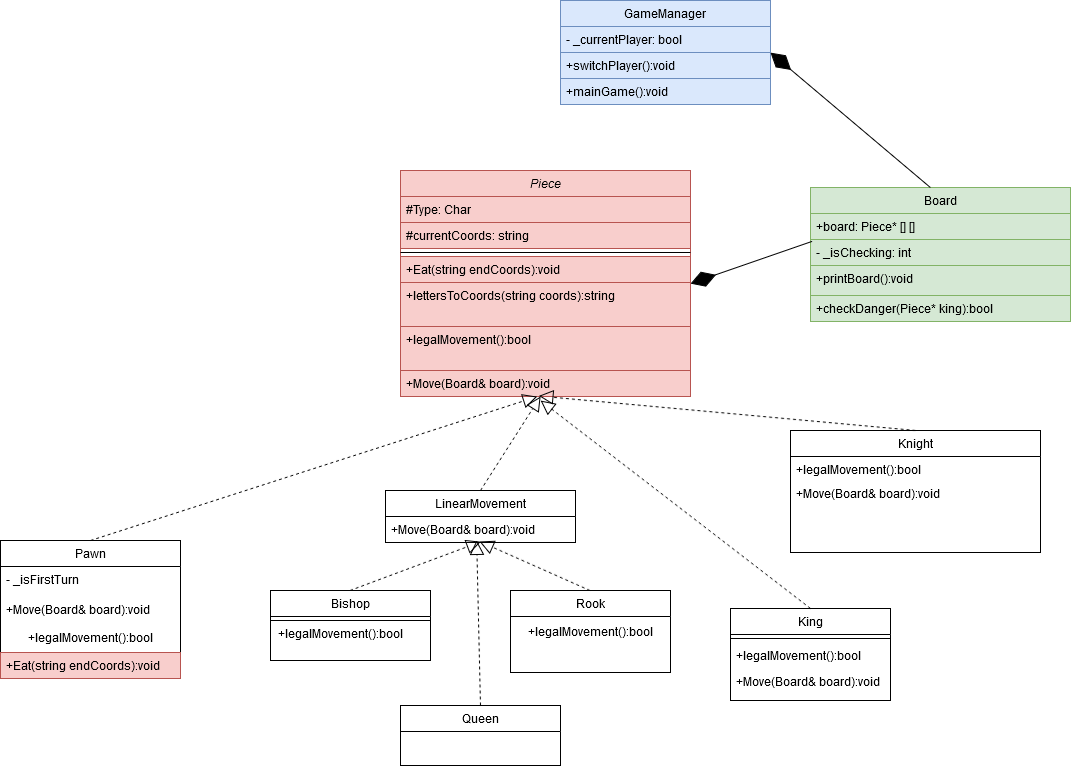

The diagram above was exported from draw.io. Its source (the exported page's mxGraphModel, read from the mxfile embedded in the PNG):
<mxGraphModel dx="1024" dy="457" grid="1" gridSize="10" guides="1" tooltips="1" connect="1" arrows="1" fold="1" page="1" pageScale="1" pageWidth="2000" pageHeight="2000" math="0" shadow="0">
  <root>
    <mxCell id="WIyWlLk6GJQsqaUBKTNV-0" />
    <mxCell id="WIyWlLk6GJQsqaUBKTNV-1" parent="WIyWlLk6GJQsqaUBKTNV-0" />
    <mxCell id="zkfFHV4jXpPFQw0GAbJ--0" value="Piece" style="swimlane;fontStyle=2;align=center;verticalAlign=top;childLayout=stackLayout;horizontal=1;startSize=26;horizontalStack=0;resizeParent=1;resizeLast=0;collapsible=1;marginBottom=0;rounded=0;shadow=0;strokeWidth=1;fillColor=#f8cecc;strokeColor=#b85450;" parent="WIyWlLk6GJQsqaUBKTNV-1" vertex="1">
      <mxGeometry x="780" y="420" width="290" height="226" as="geometry">
        <mxRectangle x="230" y="140" width="160" height="26" as="alternateBounds" />
      </mxGeometry>
    </mxCell>
    <mxCell id="zkfFHV4jXpPFQw0GAbJ--1" value="#Type: Char" style="text;align=left;verticalAlign=top;spacingLeft=4;spacingRight=4;overflow=hidden;rotatable=0;points=[[0,0.5],[1,0.5]];portConstraint=eastwest;fillColor=#f8cecc;strokeColor=#b85450;" parent="zkfFHV4jXpPFQw0GAbJ--0" vertex="1">
      <mxGeometry y="26" width="290" height="26" as="geometry" />
    </mxCell>
    <mxCell id="R7oq0aS8k1tHFeK0K18Y-14" value="#currentCoords: string" style="text;align=left;verticalAlign=top;spacingLeft=4;spacingRight=4;overflow=hidden;rotatable=0;points=[[0,0.5],[1,0.5]];portConstraint=eastwest;fillColor=#f8cecc;strokeColor=#b85450;" parent="zkfFHV4jXpPFQw0GAbJ--0" vertex="1">
      <mxGeometry y="52" width="290" height="26" as="geometry" />
    </mxCell>
    <mxCell id="zkfFHV4jXpPFQw0GAbJ--4" value="" style="line;html=1;strokeWidth=1;align=left;verticalAlign=middle;spacingTop=-1;spacingLeft=3;spacingRight=3;rotatable=0;labelPosition=right;points=[];portConstraint=eastwest;" parent="zkfFHV4jXpPFQw0GAbJ--0" vertex="1">
      <mxGeometry y="78" width="290" height="8" as="geometry" />
    </mxCell>
    <mxCell id="dtcu9jvEhgLuVJLjHNwk-0" value="+Eat(string endCoords):void" style="text;align=left;verticalAlign=top;spacingLeft=4;spacingRight=4;overflow=hidden;rotatable=0;points=[[0,0.5],[1,0.5]];portConstraint=eastwest;fillColor=#f8cecc;strokeColor=#b85450;" parent="zkfFHV4jXpPFQw0GAbJ--0" vertex="1">
      <mxGeometry y="86" width="290" height="26" as="geometry" />
    </mxCell>
    <mxCell id="R7oq0aS8k1tHFeK0K18Y-16" value="+lettersToCoords(string coords):string" style="text;strokeColor=#b85450;fillColor=#f8cecc;align=left;verticalAlign=top;spacingLeft=4;spacingRight=4;overflow=hidden;rotatable=0;points=[[0,0.5],[1,0.5]];portConstraint=eastwest;whiteSpace=wrap;html=1;" parent="zkfFHV4jXpPFQw0GAbJ--0" vertex="1">
      <mxGeometry y="112" width="290" height="44" as="geometry" />
    </mxCell>
    <mxCell id="ooEE_Q7ZoYRjP8lzaRCq-7" value="+legalMovement():bool" style="text;strokeColor=#b85450;fillColor=#f8cecc;align=left;verticalAlign=top;spacingLeft=4;spacingRight=4;overflow=hidden;rotatable=0;points=[[0,0.5],[1,0.5]];portConstraint=eastwest;whiteSpace=wrap;html=1;" vertex="1" parent="zkfFHV4jXpPFQw0GAbJ--0">
      <mxGeometry y="156" width="290" height="44" as="geometry" />
    </mxCell>
    <mxCell id="zkfFHV4jXpPFQw0GAbJ--5" value="+Move(Board&amp; board):void" style="text;align=left;verticalAlign=top;spacingLeft=4;spacingRight=4;overflow=hidden;rotatable=0;points=[[0,0.5],[1,0.5]];portConstraint=eastwest;fillColor=#f8cecc;strokeColor=#b85450;" parent="zkfFHV4jXpPFQw0GAbJ--0" vertex="1">
      <mxGeometry y="200" width="290" height="26" as="geometry" />
    </mxCell>
    <mxCell id="zkfFHV4jXpPFQw0GAbJ--6" value="Rook" style="swimlane;fontStyle=0;align=center;verticalAlign=top;childLayout=stackLayout;horizontal=1;startSize=26;horizontalStack=0;resizeParent=1;resizeLast=0;collapsible=1;marginBottom=0;rounded=0;shadow=0;strokeWidth=1;" parent="WIyWlLk6GJQsqaUBKTNV-1" vertex="1">
      <mxGeometry x="890" y="840" width="160" height="82" as="geometry">
        <mxRectangle x="130" y="380" width="160" height="26" as="alternateBounds" />
      </mxGeometry>
    </mxCell>
    <mxCell id="ooEE_Q7ZoYRjP8lzaRCq-16" value="+legalMovement():bool" style="text;html=1;align=center;verticalAlign=middle;resizable=0;points=[];autosize=1;strokeColor=none;fillColor=none;" vertex="1" parent="zkfFHV4jXpPFQw0GAbJ--6">
      <mxGeometry y="26" width="160" height="30" as="geometry" />
    </mxCell>
    <mxCell id="zkfFHV4jXpPFQw0GAbJ--13" value="King" style="swimlane;fontStyle=0;align=center;verticalAlign=top;childLayout=stackLayout;horizontal=1;startSize=26;horizontalStack=0;resizeParent=1;resizeLast=0;collapsible=1;marginBottom=0;rounded=0;shadow=0;strokeWidth=1;" parent="WIyWlLk6GJQsqaUBKTNV-1" vertex="1">
      <mxGeometry x="1110" y="858" width="160" height="92" as="geometry">
        <mxRectangle x="340" y="380" width="170" height="26" as="alternateBounds" />
      </mxGeometry>
    </mxCell>
    <mxCell id="zkfFHV4jXpPFQw0GAbJ--15" value="" style="line;html=1;strokeWidth=1;align=left;verticalAlign=middle;spacingTop=-1;spacingLeft=3;spacingRight=3;rotatable=0;labelPosition=right;points=[];portConstraint=eastwest;" parent="zkfFHV4jXpPFQw0GAbJ--13" vertex="1">
      <mxGeometry y="26" width="160" height="8" as="geometry" />
    </mxCell>
    <mxCell id="ooEE_Q7ZoYRjP8lzaRCq-21" value="+legalMovement():bool" style="text;align=left;verticalAlign=top;spacingLeft=4;spacingRight=4;overflow=hidden;rotatable=0;points=[[0,0.5],[1,0.5]];portConstraint=eastwest;whiteSpace=wrap;html=1;" vertex="1" parent="zkfFHV4jXpPFQw0GAbJ--13">
      <mxGeometry y="34" width="160" height="26" as="geometry" />
    </mxCell>
    <mxCell id="ooEE_Q7ZoYRjP8lzaRCq-30" value="+Move(Board&amp; board):void" style="text;align=left;verticalAlign=top;spacingLeft=4;spacingRight=4;overflow=hidden;rotatable=0;points=[[0,0.5],[1,0.5]];portConstraint=eastwest;" vertex="1" parent="zkfFHV4jXpPFQw0GAbJ--13">
      <mxGeometry y="60" width="160" height="26" as="geometry" />
    </mxCell>
    <mxCell id="dtcu9jvEhgLuVJLjHNwk-4" value="Bishop" style="swimlane;fontStyle=0;align=center;verticalAlign=top;childLayout=stackLayout;horizontal=1;startSize=26;horizontalStack=0;resizeParent=1;resizeLast=0;collapsible=1;marginBottom=0;rounded=0;shadow=0;strokeWidth=1;" parent="WIyWlLk6GJQsqaUBKTNV-1" vertex="1">
      <mxGeometry x="650" y="840" width="160" height="70" as="geometry">
        <mxRectangle x="340" y="380" width="170" height="26" as="alternateBounds" />
      </mxGeometry>
    </mxCell>
    <mxCell id="dtcu9jvEhgLuVJLjHNwk-5" value="" style="line;html=1;strokeWidth=1;align=left;verticalAlign=middle;spacingTop=-1;spacingLeft=3;spacingRight=3;rotatable=0;labelPosition=right;points=[];portConstraint=eastwest;" parent="dtcu9jvEhgLuVJLjHNwk-4" vertex="1">
      <mxGeometry y="26" width="160" height="8" as="geometry" />
    </mxCell>
    <mxCell id="dtcu9jvEhgLuVJLjHNwk-8" value="Pawn" style="swimlane;fontStyle=0;align=center;verticalAlign=top;childLayout=stackLayout;horizontal=1;startSize=26;horizontalStack=0;resizeParent=1;resizeLast=0;collapsible=1;marginBottom=0;rounded=0;shadow=0;strokeWidth=1;" parent="WIyWlLk6GJQsqaUBKTNV-1" vertex="1">
      <mxGeometry x="380" y="790" width="180" height="138" as="geometry">
        <mxRectangle x="130" y="380" width="160" height="26" as="alternateBounds" />
      </mxGeometry>
    </mxCell>
    <mxCell id="d8cVsYf8nUbvmdTh5U_F-16" value="- _isFirstTurn" style="text;align=left;verticalAlign=top;spacingLeft=4;spacingRight=4;overflow=hidden;rotatable=0;points=[[0,0.5],[1,0.5]];portConstraint=eastwest;whiteSpace=wrap;html=1;" parent="dtcu9jvEhgLuVJLjHNwk-8" vertex="1">
      <mxGeometry y="26" width="180" height="30" as="geometry" />
    </mxCell>
    <mxCell id="ooEE_Q7ZoYRjP8lzaRCq-28" value="+Move(Board&amp; board):void" style="text;align=left;verticalAlign=top;spacingLeft=4;spacingRight=4;overflow=hidden;rotatable=0;points=[[0,0.5],[1,0.5]];portConstraint=eastwest;" vertex="1" parent="dtcu9jvEhgLuVJLjHNwk-8">
      <mxGeometry y="56" width="180" height="26" as="geometry" />
    </mxCell>
    <mxCell id="ooEE_Q7ZoYRjP8lzaRCq-19" value="+legalMovement():bool" style="text;html=1;align=center;verticalAlign=middle;resizable=0;points=[];autosize=1;strokeColor=none;fillColor=none;" vertex="1" parent="dtcu9jvEhgLuVJLjHNwk-8">
      <mxGeometry y="82" width="180" height="30" as="geometry" />
    </mxCell>
    <mxCell id="ooEE_Q7ZoYRjP8lzaRCq-31" value="+Eat(string endCoords):void" style="text;align=left;verticalAlign=top;spacingLeft=4;spacingRight=4;overflow=hidden;rotatable=0;points=[[0,0.5],[1,0.5]];portConstraint=eastwest;fillColor=#f8cecc;strokeColor=#b85450;" vertex="1" parent="dtcu9jvEhgLuVJLjHNwk-8">
      <mxGeometry y="112" width="180" height="26" as="geometry" />
    </mxCell>
    <mxCell id="dtcu9jvEhgLuVJLjHNwk-10" value="Queen" style="swimlane;fontStyle=0;align=center;verticalAlign=top;childLayout=stackLayout;horizontal=1;startSize=26;horizontalStack=0;resizeParent=1;resizeLast=0;collapsible=1;marginBottom=0;rounded=0;shadow=0;strokeWidth=1;" parent="WIyWlLk6GJQsqaUBKTNV-1" vertex="1">
      <mxGeometry x="780" y="955" width="160" height="60" as="geometry">
        <mxRectangle x="130" y="380" width="160" height="26" as="alternateBounds" />
      </mxGeometry>
    </mxCell>
    <mxCell id="dtcu9jvEhgLuVJLjHNwk-12" value="Knight" style="swimlane;fontStyle=0;align=center;verticalAlign=top;childLayout=stackLayout;horizontal=1;startSize=26;horizontalStack=0;resizeParent=1;resizeLast=0;collapsible=1;marginBottom=0;rounded=0;shadow=0;strokeWidth=1;" parent="WIyWlLk6GJQsqaUBKTNV-1" vertex="1">
      <mxGeometry x="1170" y="680" width="250" height="122" as="geometry">
        <mxRectangle x="130" y="380" width="160" height="26" as="alternateBounds" />
      </mxGeometry>
    </mxCell>
    <mxCell id="ooEE_Q7ZoYRjP8lzaRCq-20" value="+legalMovement():bool" style="text;align=left;verticalAlign=top;spacingLeft=4;spacingRight=4;overflow=hidden;rotatable=0;points=[[0,0.5],[1,0.5]];portConstraint=eastwest;whiteSpace=wrap;html=1;" vertex="1" parent="dtcu9jvEhgLuVJLjHNwk-12">
      <mxGeometry y="26" width="250" height="24" as="geometry" />
    </mxCell>
    <mxCell id="ooEE_Q7ZoYRjP8lzaRCq-29" value="+Move(Board&amp; board):void" style="text;align=left;verticalAlign=top;spacingLeft=4;spacingRight=4;overflow=hidden;rotatable=0;points=[[0,0.5],[1,0.5]];portConstraint=eastwest;" vertex="1" parent="dtcu9jvEhgLuVJLjHNwk-12">
      <mxGeometry y="50" width="250" height="26" as="geometry" />
    </mxCell>
    <mxCell id="dtcu9jvEhgLuVJLjHNwk-30" value="Board" style="swimlane;fontStyle=0;childLayout=stackLayout;horizontal=1;startSize=26;fillColor=#d5e8d4;horizontalStack=0;resizeParent=1;resizeParentMax=0;resizeLast=0;collapsible=1;marginBottom=0;whiteSpace=wrap;html=1;strokeColor=#82b366;" parent="WIyWlLk6GJQsqaUBKTNV-1" vertex="1">
      <mxGeometry x="1190" y="437" width="260" height="134" as="geometry" />
    </mxCell>
    <mxCell id="dtcu9jvEhgLuVJLjHNwk-31" value="+board: Piece* [] []" style="text;strokeColor=#82b366;fillColor=#d5e8d4;align=left;verticalAlign=top;spacingLeft=4;spacingRight=4;overflow=hidden;rotatable=0;points=[[0,0.5],[1,0.5]];portConstraint=eastwest;whiteSpace=wrap;html=1;" parent="dtcu9jvEhgLuVJLjHNwk-30" vertex="1">
      <mxGeometry y="26" width="260" height="26" as="geometry" />
    </mxCell>
    <mxCell id="dtcu9jvEhgLuVJLjHNwk-6" value="- _isChecking: int" style="text;align=left;verticalAlign=top;spacingLeft=4;spacingRight=4;overflow=hidden;rotatable=0;points=[[0,0.5],[1,0.5]];portConstraint=eastwest;fillColor=#d5e8d4;strokeColor=#82b366;" parent="dtcu9jvEhgLuVJLjHNwk-30" vertex="1">
      <mxGeometry y="52" width="260" height="26" as="geometry" />
    </mxCell>
    <mxCell id="ooEE_Q7ZoYRjP8lzaRCq-5" value="+printBoard():void" style="text;strokeColor=#82b366;fillColor=#d5e8d4;align=left;verticalAlign=top;spacingLeft=4;spacingRight=4;overflow=hidden;rotatable=0;points=[[0,0.5],[1,0.5]];portConstraint=eastwest;whiteSpace=wrap;html=1;" vertex="1" parent="dtcu9jvEhgLuVJLjHNwk-30">
      <mxGeometry y="78" width="260" height="30" as="geometry" />
    </mxCell>
    <mxCell id="ooEE_Q7ZoYRjP8lzaRCq-6" value="+checkDanger(Piece* king):bool" style="text;align=left;verticalAlign=top;spacingLeft=4;spacingRight=4;overflow=hidden;rotatable=0;points=[[0,0.5],[1,0.5]];portConstraint=eastwest;fillColor=#d5e8d4;strokeColor=#82b366;" vertex="1" parent="dtcu9jvEhgLuVJLjHNwk-30">
      <mxGeometry y="108" width="260" height="26" as="geometry" />
    </mxCell>
    <mxCell id="OmRH5K52T-_PeBJe1G_t-0" value="" style="endArrow=diamondThin;endFill=1;endSize=24;html=1;rounded=0;entryX=1;entryY=0.5;entryDx=0;entryDy=0;exitX=0.006;exitY=1.073;exitDx=0;exitDy=0;exitPerimeter=0;" parent="WIyWlLk6GJQsqaUBKTNV-1" source="dtcu9jvEhgLuVJLjHNwk-31" target="zkfFHV4jXpPFQw0GAbJ--0" edge="1">
      <mxGeometry width="160" relative="1" as="geometry">
        <mxPoint x="1120" y="466" as="sourcePoint" />
        <mxPoint x="1110" y="506" as="targetPoint" />
      </mxGeometry>
    </mxCell>
    <mxCell id="R7oq0aS8k1tHFeK0K18Y-9" value="" style="endArrow=block;dashed=1;endFill=0;endSize=12;html=1;rounded=0;exitX=0.5;exitY=0;exitDx=0;exitDy=0;entryX=0.477;entryY=0.982;entryDx=0;entryDy=0;entryPerimeter=0;" parent="WIyWlLk6GJQsqaUBKTNV-1" source="dtcu9jvEhgLuVJLjHNwk-12" edge="1" target="zkfFHV4jXpPFQw0GAbJ--5">
      <mxGeometry width="160" relative="1" as="geometry">
        <mxPoint x="870" y="697" as="sourcePoint" />
        <mxPoint x="890" y="560" as="targetPoint" />
        <Array as="points" />
      </mxGeometry>
    </mxCell>
    <mxCell id="R7oq0aS8k1tHFeK0K18Y-10" value="" style="endArrow=block;dashed=1;endFill=0;endSize=12;html=1;rounded=0;exitX=0.5;exitY=0;exitDx=0;exitDy=0;entryX=0.48;entryY=0.921;entryDx=0;entryDy=0;entryPerimeter=0;" parent="WIyWlLk6GJQsqaUBKTNV-1" source="dtcu9jvEhgLuVJLjHNwk-10" target="ooEE_Q7ZoYRjP8lzaRCq-10" edge="1">
      <mxGeometry width="160" relative="1" as="geometry">
        <mxPoint x="870" y="997" as="sourcePoint" />
        <mxPoint x="860" y="800" as="targetPoint" />
      </mxGeometry>
    </mxCell>
    <mxCell id="R7oq0aS8k1tHFeK0K18Y-12" value="" style="endArrow=block;dashed=1;endFill=0;endSize=12;html=1;rounded=0;exitX=0.5;exitY=0;exitDx=0;exitDy=0;" parent="WIyWlLk6GJQsqaUBKTNV-1" source="zkfFHV4jXpPFQw0GAbJ--13" edge="1">
      <mxGeometry width="160" relative="1" as="geometry">
        <mxPoint x="970" y="927" as="sourcePoint" />
        <mxPoint x="920" y="650" as="targetPoint" />
      </mxGeometry>
    </mxCell>
    <mxCell id="d8cVsYf8nUbvmdTh5U_F-17" value="" style="endArrow=block;dashed=1;endFill=0;endSize=12;html=1;rounded=0;exitX=0.5;exitY=0;exitDx=0;exitDy=0;entryX=0.471;entryY=1.005;entryDx=0;entryDy=0;entryPerimeter=0;" parent="WIyWlLk6GJQsqaUBKTNV-1" source="dtcu9jvEhgLuVJLjHNwk-8" target="zkfFHV4jXpPFQw0GAbJ--5" edge="1">
      <mxGeometry width="160" relative="1" as="geometry">
        <mxPoint x="555" y="790" as="sourcePoint" />
        <mxPoint x="720" y="750" as="targetPoint" />
        <Array as="points" />
      </mxGeometry>
    </mxCell>
    <mxCell id="ooEE_Q7ZoYRjP8lzaRCq-0" value="GameManager" style="swimlane;fontStyle=0;childLayout=stackLayout;horizontal=1;startSize=26;fillColor=#dae8fc;horizontalStack=0;resizeParent=1;resizeParentMax=0;resizeLast=0;collapsible=1;marginBottom=0;whiteSpace=wrap;html=1;strokeColor=#6c8ebf;" vertex="1" parent="WIyWlLk6GJQsqaUBKTNV-1">
      <mxGeometry x="940" y="250" width="210" height="104" as="geometry" />
    </mxCell>
    <mxCell id="dtcu9jvEhgLuVJLjHNwk-32" value="- _currentPlayer: bool" style="text;strokeColor=#6c8ebf;fillColor=#dae8fc;align=left;verticalAlign=top;spacingLeft=4;spacingRight=4;overflow=hidden;rotatable=0;points=[[0,0.5],[1,0.5]];portConstraint=eastwest;whiteSpace=wrap;html=1;" parent="ooEE_Q7ZoYRjP8lzaRCq-0" vertex="1">
      <mxGeometry y="26" width="210" height="26" as="geometry" />
    </mxCell>
    <mxCell id="dtcu9jvEhgLuVJLjHNwk-33" value="+switchPlayer():void " style="text;strokeColor=#6c8ebf;fillColor=#dae8fc;align=left;verticalAlign=top;spacingLeft=4;spacingRight=4;overflow=hidden;rotatable=0;points=[[0,0.5],[1,0.5]];portConstraint=eastwest;whiteSpace=wrap;html=1;" parent="ooEE_Q7ZoYRjP8lzaRCq-0" vertex="1">
      <mxGeometry y="52" width="210" height="26" as="geometry" />
    </mxCell>
    <mxCell id="R7oq0aS8k1tHFeK0K18Y-15" value="+mainGame():void " style="text;align=left;verticalAlign=top;spacingLeft=4;spacingRight=4;overflow=hidden;rotatable=0;points=[[0,0.5],[1,0.5]];portConstraint=eastwest;whiteSpace=wrap;html=1;fillColor=#dae8fc;strokeColor=#6c8ebf;" parent="ooEE_Q7ZoYRjP8lzaRCq-0" vertex="1">
      <mxGeometry y="78" width="210" height="26" as="geometry" />
    </mxCell>
    <mxCell id="ooEE_Q7ZoYRjP8lzaRCq-4" value="" style="endArrow=diamondThin;endFill=1;endSize=24;html=1;rounded=0;entryX=1;entryY=0.5;entryDx=0;entryDy=0;exitX=0.461;exitY=0;exitDx=0;exitDy=0;exitPerimeter=0;" edge="1" parent="WIyWlLk6GJQsqaUBKTNV-1" source="dtcu9jvEhgLuVJLjHNwk-30" target="ooEE_Q7ZoYRjP8lzaRCq-0">
      <mxGeometry width="160" relative="1" as="geometry">
        <mxPoint x="1440" y="323" as="sourcePoint" />
        <mxPoint x="1190" y="310" as="targetPoint" />
      </mxGeometry>
    </mxCell>
    <mxCell id="ooEE_Q7ZoYRjP8lzaRCq-9" value="LinearMovement" style="swimlane;fontStyle=0;childLayout=stackLayout;horizontal=1;startSize=26;fillColor=none;horizontalStack=0;resizeParent=1;resizeParentMax=0;resizeLast=0;collapsible=1;marginBottom=0;whiteSpace=wrap;html=1;" vertex="1" parent="WIyWlLk6GJQsqaUBKTNV-1">
      <mxGeometry x="765" y="740" width="190" height="52" as="geometry" />
    </mxCell>
    <mxCell id="ooEE_Q7ZoYRjP8lzaRCq-10" value="+Move(Board&amp;amp; board):void" style="text;strokeColor=none;fillColor=none;align=left;verticalAlign=top;spacingLeft=4;spacingRight=4;overflow=hidden;rotatable=0;points=[[0,0.5],[1,0.5]];portConstraint=eastwest;whiteSpace=wrap;html=1;" vertex="1" parent="ooEE_Q7ZoYRjP8lzaRCq-9">
      <mxGeometry y="26" width="190" height="26" as="geometry" />
    </mxCell>
    <mxCell id="ooEE_Q7ZoYRjP8lzaRCq-13" value="" style="endArrow=block;dashed=1;endFill=0;endSize=12;html=1;rounded=0;exitX=0.5;exitY=0;exitDx=0;exitDy=0;entryX=0.495;entryY=0.958;entryDx=0;entryDy=0;entryPerimeter=0;" edge="1" parent="WIyWlLk6GJQsqaUBKTNV-1" target="ooEE_Q7ZoYRjP8lzaRCq-10">
      <mxGeometry width="160" relative="1" as="geometry">
        <mxPoint x="969.52" y="840" as="sourcePoint" />
        <mxPoint x="860" y="730" as="targetPoint" />
      </mxGeometry>
    </mxCell>
    <mxCell id="ooEE_Q7ZoYRjP8lzaRCq-14" value="" style="endArrow=block;dashed=1;endFill=0;endSize=12;html=1;rounded=0;exitX=0.5;exitY=0;exitDx=0;exitDy=0;entryX=0.501;entryY=0.971;entryDx=0;entryDy=0;entryPerimeter=0;" edge="1" parent="WIyWlLk6GJQsqaUBKTNV-1" target="ooEE_Q7ZoYRjP8lzaRCq-10">
      <mxGeometry width="160" relative="1" as="geometry">
        <mxPoint x="729.52" y="840" as="sourcePoint" />
        <mxPoint x="860.6000000000001" y="773.1520000000003" as="targetPoint" />
      </mxGeometry>
    </mxCell>
    <mxCell id="ooEE_Q7ZoYRjP8lzaRCq-15" value="+legalMovement():bool" style="text;html=1;align=center;verticalAlign=middle;resizable=0;points=[];autosize=1;strokeColor=none;fillColor=none;" vertex="1" parent="WIyWlLk6GJQsqaUBKTNV-1">
      <mxGeometry x="645" y="868" width="150" height="30" as="geometry" />
    </mxCell>
    <mxCell id="ooEE_Q7ZoYRjP8lzaRCq-18" value="" style="endArrow=block;dashed=1;endFill=0;endSize=12;html=1;rounded=0;exitX=0.5;exitY=0;exitDx=0;exitDy=0;" edge="1" parent="WIyWlLk6GJQsqaUBKTNV-1" source="ooEE_Q7ZoYRjP8lzaRCq-9">
      <mxGeometry width="160" relative="1" as="geometry">
        <mxPoint x="860" y="730" as="sourcePoint" />
        <mxPoint x="920" y="646" as="targetPoint" />
      </mxGeometry>
    </mxCell>
  </root>
</mxGraphModel>